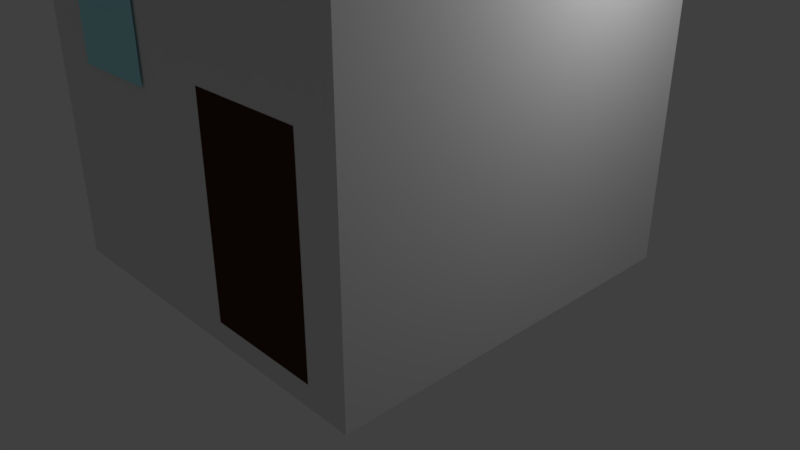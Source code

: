 # Source: House.blend  (saved by Blender 2.78.0; exported with 4.5.12 LTS)
import bpy
from mathutils import Matrix  # noqa: F401  (used for matrix-valued properties, if any)

bpy.ops.wm.read_factory_settings(use_empty=True)
scene = bpy.context.scene
scene.name = 'Scene'

# ---- collections
col_collection_1 = bpy.data.collections.new('Collection 1'); scene.collection.children.link(col_collection_1)

# ---- materials (node trees are filled in below, after node groups)
mat_door = bpy.data.materials.new('Door')
mat_door.alpha_threshold = 0.0
mat_door.use_transparent_shadow = False
mat_door.diffuse_color = (0.06072, 0.02532, 0.01473, 1.0)
mat_door.roughness = 0.5
mat_windowframe = bpy.data.materials.new('WindowFrame')
mat_windowframe.alpha_threshold = 0.0
mat_windowframe.use_transparent_shadow = False
mat_windowframe.preview_render_type = 'FLAT'
mat_windowframe.diffuse_color = (0.4349, 0.9151, 1.0, 1.0)
mat_windowframe.roughness = 0.5
mat_chimney = bpy.data.materials.new('Chimney')
mat_chimney.alpha_threshold = 0.0
mat_chimney.use_transparent_shadow = False
mat_chimney.roughness = 0.5
mat_roof = bpy.data.materials.new('Roof')
mat_roof.alpha_threshold = 0.0
mat_roof.use_transparent_shadow = False
mat_roof.roughness = 0.5
mat_roof.line_color = (0.0, 0.0, 0.0, 1.0)
mat_base = bpy.data.materials.new('Base')
mat_base.alpha_threshold = 0.0
mat_base.use_transparent_shadow = False
mat_base.roughness = 0.5
mat_base.line_color = (0.0, 0.0, 0.0, 1.0)

# ---- material node trees

# ---- world
world_world = bpy.data.worlds.new('World'); scene.world = world_world
world_world.color = (0.05088, 0.05088, 0.05088)
world_world.use_sun_shadow = False
world_world.sun_shadow_jitter_overblur = 0.0
world_world.cycles.sampling_method = 'MANUAL'

# ---- cameras
cam_camera = bpy.data.cameras.new('Camera')
cam_camera.clip_end = 100.0
cam_camera.lens = 35.0
cam_camera.sensor_width = 32.0
cam_camera.sensor_height = 18.0
cam_camera.ortho_scale = 7.314
cam_camera.dof.focus_distance = 0.0
cam_camera.dof.aperture_fstop = 128.0

# ---- lights
light_lamp = bpy.data.lights.new('Lamp', 'POINT')
light_lamp.transmission_factor = 0.0
light_lamp.cutoff_distance = 30.0
light_lamp.energy = 100.0
light_lamp.shadow_buffer_clip_start = 1.001
light_lamp.shadow_soft_size = 0.1
light_lamp.shadow_maximum_resolution = 0.006
light_lamp.use_absolute_resolution = True

# ---- meshes
me_plane_001 = bpy.data.meshes.new('Plane.001')
me_plane_001.from_pydata([(-1.0, -1.0, 0.0), (1.0, -1.0, 0.0), (-1.0, 1.0, 0.0), (1.0, 1.0, 0.0)], [], [(0, 1, 3, 2)])
me_plane_001.materials.append(mat_door)
me_plane_001.use_remesh_preserve_volume = False
me_plane_001.use_remesh_preserve_attributes = False
me_plane_001.use_mirror_vertex_groups = False
me_plane_001.update()
me_plane = bpy.data.meshes.new('Plane')
me_plane.from_pydata([(-0.6465, -1.494, -7.019e-08), (1.354, -1.494, -7.019e-08), (-0.6465, 0.5061, -7.019e-08), (1.354, 0.5061, -7.019e-08)], [], [(0, 1, 3, 2)])
me_plane.materials.append(mat_windowframe)
me_plane.use_remesh_preserve_volume = False
me_plane.use_remesh_preserve_attributes = False
me_plane.use_mirror_vertex_groups = False
me_plane.update()
me_cube_002 = bpy.data.meshes.new('Cube.002')
me_cube_002.from_pydata([(-1.0, -1.0, -1.0), (-1.0, -1.0, 1.0), (-1.0, 1.0, -1.0), (-1.0, 1.0, 1.0), (1.0, -1.0, -1.0), (1.0, -1.0, 1.0), (1.0, 1.0, -1.0), (1.0, 1.0, 1.0)], [], [(0, 1, 3, 2), (2, 3, 7, 6), (6, 7, 5, 4), (4, 5, 1, 0), (2, 6, 4, 0), (7, 3, 1, 5)])
_uv = me_cube_002.uv_layers.new(name='UVMap')
_uv.uv.foreach_set('vector', [0.0, 0.0, 1.0, 0.0, 1.0, 1.0, 0.0, 1.0, 0.0, 0.0, 1.0, 0.0, 1.0, 1.0, 0.0, 1.0, 0.0, 0.0, 1.0, 0.0, 1.0, 1.0, 0.0, 1.0, 0.0, 0.0, 1.0, 0.0, 1.0, 1.0, 0.0, 1.0, 0.0, 0.0, 1.0, 0.0, 1.0, 1.0, 0.0, 1.0, 0.0, 0.0, 1.0, 0.0, 1.0, 1.0, 0.0, 1.0])
me_cube_002.materials.append(mat_chimney)
me_cube_002.use_remesh_preserve_volume = False
me_cube_002.use_remesh_preserve_attributes = False
me_cube_002.use_mirror_vertex_groups = False
me_cube_002.update()
me_cube = bpy.data.meshes.new('Cube')
me_cube.from_pydata([(1.26, 1.26, -1.199), (1.26, -1.26, -1.199), (-1.26, -1.26, -1.199), (-1.26, 1.26, -1.199), (-1.511e-07, 1.26, 1.398), (-1.511e-07, -1.26, 1.398)], [], [(0, 1, 2, 3), (0, 4, 5, 1), (1, 5, 2), (2, 5, 4, 3), (4, 0, 3)])
_uv = me_cube.uv_layers.new(name='UVMap')
_uv.uv.foreach_set('vector', [0.0, 0.0, 1.0, 0.0, 1.0, 1.0, 0.0, 1.0, 0.0, 0.0, 1.0, 0.0, 1.0, 1.0, 0.0, 1.0, 0.0, 0.0, 1.0, 0.0, 1.0, 1.0, 0.0, 0.0, 1.0, 0.0, 1.0, 1.0, 0.0, 1.0, 0.0, 0.0, 1.0, 0.0, 1.0, 1.0])
me_cube.materials.append(mat_roof)
me_cube.use_remesh_preserve_volume = False
me_cube.use_remesh_preserve_attributes = False
me_cube.use_mirror_vertex_groups = False
me_cube.update()
me_cube_001 = bpy.data.meshes.new('Cube.001')
me_cube_001.from_pydata([(1.0, 1.0, -1.0), (1.0, -1.0, -1.0), (-1.0, -1.0, -1.0), (-1.0, 1.0, -1.0), (1.0, 1.0, 1.0), (1.0, -1.0, 1.0), (-1.0, -1.0, 1.0), (-1.0, 1.0, 1.0)], [], [(0, 1, 2, 3), (4, 7, 6, 5), (0, 4, 5, 1), (1, 5, 6, 2), (2, 6, 7, 3), (4, 0, 3, 7)])
_uv = me_cube_001.uv_layers.new(name='UVMap')
_uv.uv.foreach_set('vector', [0.0, 0.0, 1.0, 0.0, 1.0, 1.0, 0.0, 1.0, 0.0, 0.0, 1.0, 0.0, 1.0, 1.0, 0.0, 1.0, 0.0, 0.0, 1.0, 0.0, 1.0, 1.0, 0.0, 1.0, 0.0, 0.0, 1.0, 0.0, 1.0, 1.0, 0.0, 1.0, 0.0, 0.0, 1.0, 0.0, 1.0, 1.0, 0.0, 1.0, 0.0, 0.0, 1.0, 0.0, 1.0, 1.0, 0.0, 1.0])
me_cube_001.materials.append(mat_base)
me_cube_001.use_remesh_preserve_volume = False
me_cube_001.use_remesh_preserve_attributes = False
me_cube_001.use_mirror_vertex_groups = False
me_cube_001.update()

# ---- objects
ob_door = bpy.data.objects.new('Door', me_plane_001)
ob_frame = bpy.data.objects.new('Frame', me_plane)
ob_chimney = bpy.data.objects.new('Chimney', me_cube_002)
ob_roof = bpy.data.objects.new('Roof', me_cube)
ob_lamp = bpy.data.objects.new('Lamp', light_lamp)
ob_camera = bpy.data.objects.new('Camera', cam_camera)
ob_base = bpy.data.objects.new('Base', me_cube_001)

# ---- transforms, parenting, visibility, modifiers, constraints
ob_door.location = (1.205, -2.503, 1.58)
ob_door.rotation_euler = (1.571, 0.0, 0.0)
ob_door.scale = (0.75, 1.3, 1.0)
ob_door.lineart.crease_threshold = 0.0
ob_frame.location = (-1.381, -2.526, 3.528)
ob_frame.rotation_euler = (1.571, 0.0, 0.0)
ob_frame.scale = (0.6, 0.6, 0.4105)
ob_frame.lineart.crease_threshold = 0.0
_vg = ob_frame.vertex_groups.new(name='Group')
ob_chimney.location = (1.149, -1.241, 7.828)
ob_chimney.scale = (0.9226, 0.9226, 1.0)
ob_chimney.lineart.crease_threshold = 0.0
ob_roof.location = (0.0, 0.0, 7.5)
ob_roof.scale = (2.5, 2.5, 2.5)
ob_roof.lock_rotations_4d = False
ob_roof.empty_display_type = 'ARROWS'
ob_roof.lineart.crease_threshold = 0.0
ob_lamp.location = (4.295, 1.124, 4.659)
ob_lamp.rotation_euler = (0.6503, 0.05522, 1.866)
ob_lamp.lock_rotations_4d = False
ob_lamp.empty_display_type = 'ARROWS'
ob_lamp.color = (0.0, 0.0, 0.0, 0.0)
ob_lamp.lineart.crease_threshold = 0.0
ob_camera.location = (7.481, -6.508, 5.344)
ob_camera.rotation_euler = (1.109, 0.0, 0.8149)
ob_camera.lock_rotations_4d = False
ob_camera.empty_display_type = 'ARROWS'
ob_camera.color = (0.0, 0.0, 0.0, 0.0)
ob_camera.display_type = 'WIRE'
ob_camera.lineart.crease_threshold = 0.0
ob_base.location = (0.0, 0.0, 2.5)
ob_base.scale = (2.5, 2.5, 2.5)
ob_base.lock_rotations_4d = False
ob_base.empty_display_type = 'ARROWS'
ob_base.lineart.crease_threshold = 0.0

# ---- collection membership
col_collection_1.objects.link(ob_door)
col_collection_1.objects.link(ob_frame)
col_collection_1.objects.link(ob_chimney)
col_collection_1.objects.link(ob_roof)
col_collection_1.objects.link(ob_lamp)
col_collection_1.objects.link(ob_camera)
col_collection_1.objects.link(ob_base)

# ---- scene / render settings (as saved in the file)
scene.camera = ob_camera
scene.frame_start = 1; scene.frame_end = 250; scene.frame_set(1)
scene.render.engine = 'BLENDER_EEVEE_NEXT'
scene.render.resolution_percentage = 50
scene.render.dither_intensity = 0.0
scene.cycles.use_denoising = False
scene.cycles.samples = 128
scene.cycles.sampling_pattern = 'TABULATED_SOBOL'
scene.cycles.light_sampling_threshold = 0.0
scene.cycles.use_adaptive_sampling = False
scene.cycles.use_light_tree = False
scene.cycles.blur_glossy = 0.0
scene.cycles.sample_clamp_indirect = 0.0
scene.view_settings.view_transform = 'Standard'
bpy.context.view_layer.update()

